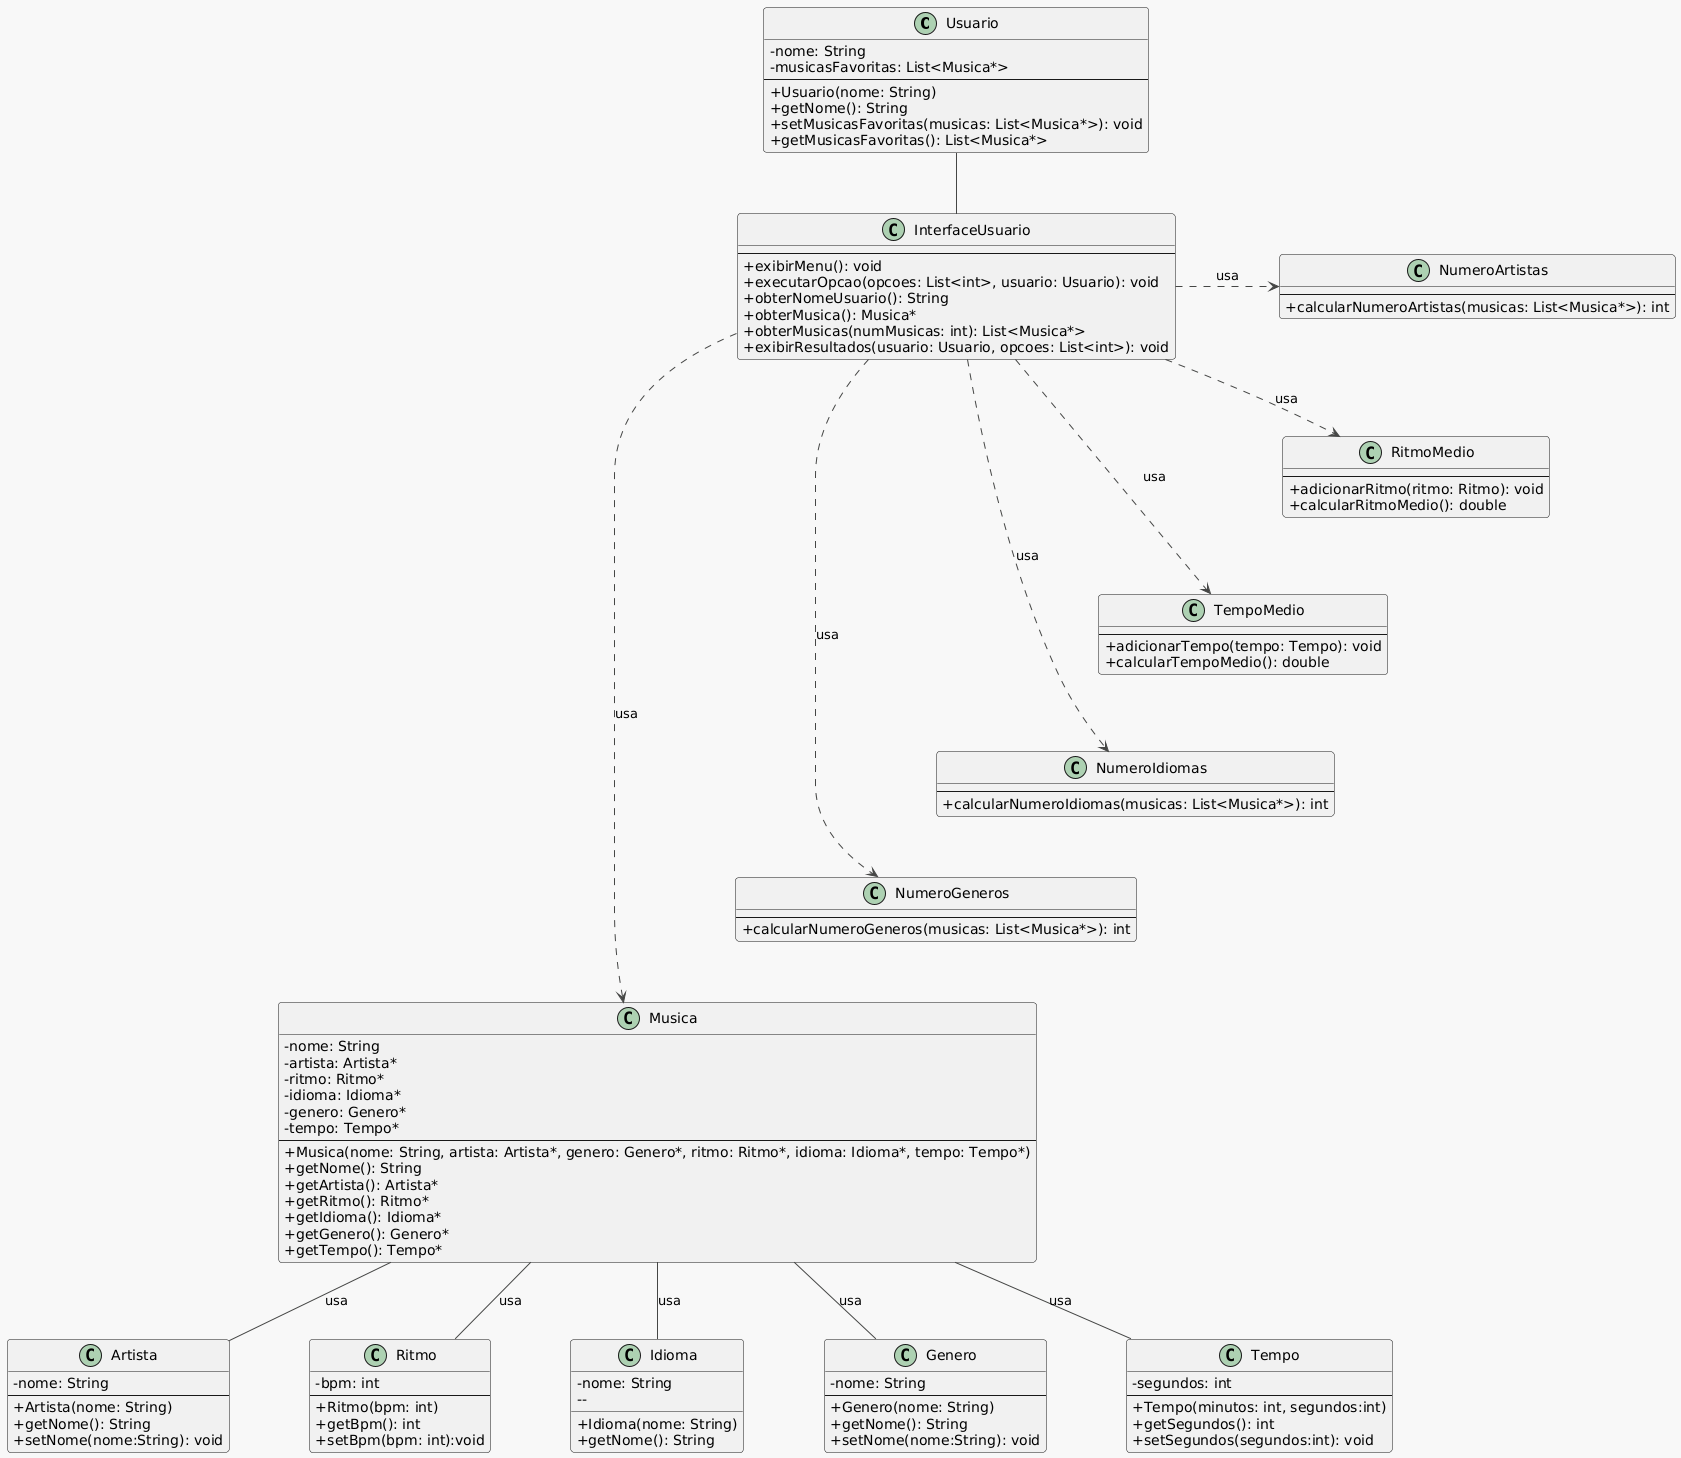

The diagram above was rendered by PlantUML. Its source (embedded in the PNG):
@startuml
!theme toy
' Style Settings (Optional)
skinparam classAttributeIconSize 0
skinparam defaultFontName Arial
skinparam backgroundcolor #f8f8f8
skinparam nodesep 80

' Classes (Positioned)
class Usuario {
    - nome: String
    - musicasFavoritas: List<Musica*>
    --
    + Usuario(nome: String)
     + getNome(): String
     + setMusicasFavoritas(musicas: List<Musica*>): void
    + getMusicasFavoritas(): List<Musica*>
}

class InterfaceUsuario {
    --
   + exibirMenu(): void
    + executarOpcao(opcoes: List<int>, usuario: Usuario): void
    + obterNomeUsuario(): String
    + obterMusica(): Musica*
    + obterMusicas(numMusicas: int): List<Musica*>
    + exibirResultados(usuario: Usuario, opcoes: List<int>): void
}

class NumeroArtistas {
    --
    + calcularNumeroArtistas(musicas: List<Musica*>): int
}
class RitmoMedio {
   --
    + adicionarRitmo(ritmo: Ritmo): void
    + calcularRitmoMedio(): double
}
class TempoMedio {
    --
    + adicionarTempo(tempo: Tempo): void
    + calcularTempoMedio(): double
}
class NumeroIdiomas {
    --
    + calcularNumeroIdiomas(musicas: List<Musica*>): int
}
class NumeroGeneros {
    --
    + calcularNumeroGeneros(musicas: List<Musica*>): int
}

class Musica {
    - nome: String
    - artista: Artista*
    - ritmo: Ritmo*
     - idioma: Idioma*
    - genero: Genero*
    - tempo: Tempo*
    --
    + Musica(nome: String, artista: Artista*, genero: Genero*, ritmo: Ritmo*, idioma: Idioma*, tempo: Tempo*)
    + getNome(): String
    + getArtista(): Artista*
   + getRitmo(): Ritmo*
   + getIdioma(): Idioma*
     + getGenero(): Genero*
    + getTempo(): Tempo*
}

class Artista {
    - nome: String
    --
    + Artista(nome: String)
    + getNome(): String
    + setNome(nome:String): void
}

class Ritmo {
    - bpm: int
    --
    + Ritmo(bpm: int)
    + getBpm(): int
     + setBpm(bpm: int):void
}

class Idioma {
    - nome: String
     --
    + Idioma(nome: String)
    + getNome(): String
}

class Genero {
    - nome: String
    --
    + Genero(nome: String)
     + getNome(): String
     + setNome(nome:String): void
}

class Tempo {
   - segundos: int
   --
    + Tempo(minutos: int, segundos:int)
    + getSegundos(): int
     + setSegundos(segundos:int): void
}


' Relationships
Usuario -- InterfaceUsuario
InterfaceUsuario .> NumeroArtistas : usa
InterfaceUsuario .> RitmoMedio : usa
InterfaceUsuario .> TempoMedio : usa
InterfaceUsuario .> NumeroIdiomas : usa
InterfaceUsuario .> NumeroGeneros : usa
InterfaceUsuario .> Musica : usa


Musica -- Artista : usa
Musica -- Ritmo : usa
Musica -- Idioma : usa
Musica -- Genero : usa
Musica -- Tempo : usa

' Positioning adjustments (Order matters)

NumeroArtistas -[hidden]-> RitmoMedio
RitmoMedio -[hidden]-> TempoMedio
TempoMedio -[hidden]-> NumeroIdiomas
NumeroIdiomas -[hidden]-> NumeroGeneros
NumeroGeneros -[hidden]->Musica
@enduml